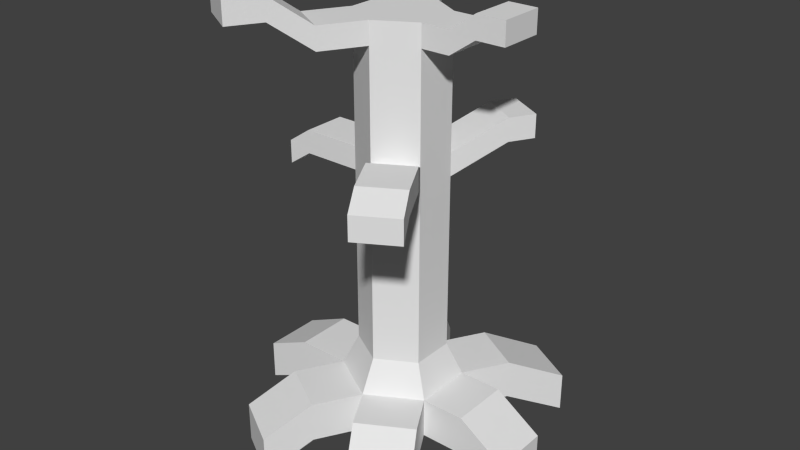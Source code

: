 # Source: tree.blend  (saved by Blender 2.74.0; exported with 4.5.12 LTS)
import bpy
from mathutils import Matrix  # noqa: F401  (used for matrix-valued properties, if any)

bpy.ops.wm.read_factory_settings(use_empty=True)
scene = bpy.context.scene
scene.name = 'Scene'

# ---- collections
col_collection_1 = bpy.data.collections.new('Collection 1'); scene.collection.children.link(col_collection_1)

# ---- world
world_world = bpy.data.worlds.new('World'); scene.world = world_world
world_world.color = (0.05088, 0.05088, 0.05088)
world_world.use_sun_shadow = False
world_world.sun_shadow_jitter_overblur = 0.0
world_world.cycles.sampling_method = 'MANUAL'
world_world.cycles.sample_map_resolution = 256

# ---- meshes
me_circle = bpy.data.meshes.new('Circle')
me_circle.from_pydata([(0.0, 1.0, 0.0), (-0.866, 0.5, 0.0), (-0.866, -0.5, 0.0), (8.742e-08, -1.0, 0.0), (0.866, -0.5, 0.0), (0.866, 0.5, 0.0), (0.0, 1.0, 0.6817), (-0.866, 0.5, 0.6817), (-0.866, -0.5, 0.6817), (8.742e-08, -1.0, 0.6817), (0.866, -0.5, 0.6817), (0.866, 0.5, 0.6817), (5.333e-09, 0.7316, 1.228), (-0.6336, 0.3658, 1.228), (-0.6336, -0.3658, 1.228), (6.929e-08, -0.7316, 1.228), (0.6336, -0.3658, 1.228), (0.6336, 0.3658, 1.228), (5.333e-09, 0.7316, 4.618), (-0.6336, 0.3658, 4.618), (-0.6336, -0.3658, 4.618), (6.929e-08, -0.7316, 4.618), (0.6336, -0.3658, 4.618), (0.6336, 0.3658, 4.618), (5.333e-09, 0.7316, 6.411), (-0.6336, 0.3658, 6.411), (-0.6336, -0.3658, 6.411), (6.929e-08, -0.7316, 6.411), (0.6336, -0.3658, 6.411), (0.6336, 0.3658, 6.411), (0.4253, 1.737, 0.0), (1.291, 1.237, 0.0), (0.4253, 1.737, 0.6817), (1.291, 1.237, 0.6817), (1.592, 0.5, 0.0), (1.592, -0.5, 0.0), (1.592, 0.5, 0.6817), (1.592, -0.5, 0.6817), (1.244, -1.154, 0.0), (0.3775, -1.654, 0.0), (1.244, -1.154, 0.6817), (0.3775, -1.654, 0.6817), (-0.4221, -1.731, 0.0), (-1.288, -1.231, 0.0), (-0.4221, -1.731, 0.6817), (-1.288, -1.231, 0.6817), (-1.771, -0.5, 0.0), (-1.771, 0.5, 0.0), (-1.771, -0.5, 0.6817), (-1.771, 0.5, 0.6817), (-1.275, 1.209, 0.0), (-0.4095, 1.709, 0.0), (-1.275, 1.209, 0.6817), (-0.4095, 1.709, 0.6817), (-2.568, -0.5, -0.3573), (-2.568, 0.5, -0.3573), (-2.568, -0.5, 0.3244), (-2.568, 0.5, 0.3244), (-1.634, 1.83, -0.6842), (-0.768, 2.33, -0.6842), (-1.634, 1.83, -0.00256), (-0.768, 2.33, -0.00256), (-0.8265, -2.432, -0.4708), (-1.693, -1.932, -0.4708), (-0.8265, -2.432, 0.2108), (-1.693, -1.932, 0.2108), (1.605, -1.779, -0.6129), (0.7385, -2.279, -0.6129), (1.605, -1.779, 0.06875), (0.7385, -2.279, 0.06875), (2.391, 0.5, -0.5361), (2.391, -0.5, -0.5361), (2.391, 0.5, 0.1456), (2.391, -0.5, 0.1456), (0.9452, 2.637, -0.5107), (1.811, 2.137, -0.5107), (0.9452, 2.637, 0.171), (1.811, 2.137, 0.171), (5.333e-09, 0.7316, 6.78), (-0.6336, 0.3658, 6.78), (-0.6336, -0.3658, 6.78), (6.929e-08, -0.7316, 6.78), (0.6336, -0.3658, 6.78), (0.6336, 0.3658, 6.78), (1.111, 0.3658, 6.411), (1.111, -0.3658, 6.411), (1.111, 0.3658, 6.78), (1.111, -0.3658, 6.78), (1.545, 0.3658, 6.712), (1.545, -0.3658, 6.712), (1.545, 0.3658, 7.081), (1.545, -0.3658, 7.081), (2.019, 0.3658, 6.712), (2.019, -0.3658, 6.712), (2.019, 0.3658, 7.081), (2.019, -0.3658, 7.081), (-0.93, 0.8792, 6.411), (-0.2964, 1.245, 6.411), (-0.93, 0.8792, 6.78), (-0.2964, 1.245, 6.78), (-1.199, 1.345, 6.797), (-0.5652, 1.711, 6.797), (-1.199, 1.345, 7.167), (-0.5652, 1.711, 7.167), (-1.42, 1.728, 6.797), (-0.7864, 2.094, 6.797), (-1.42, 1.728, 7.167), (-0.7864, 2.094, 7.167), (-0.3821, -1.393, 6.411), (-1.016, -1.028, 6.411), (-0.3821, -1.393, 6.78), (-1.016, -1.028, 6.78), (-0.7185, -1.976, 6.894), (-1.352, -1.61, 6.894), (-0.7185, -1.976, 7.263), (-1.352, -1.61, 7.263), (-1.009, -2.478, 6.894), (-1.642, -2.113, 6.894), (-1.009, -2.478, 7.263), (-1.642, -2.113, 7.263), (-0.6336, -0.3658, 4.225), (6.929e-08, -0.7316, 4.225), (-0.6336, 0.3658, 4.225), (0.6336, 0.3658, 4.225), (5.333e-09, 0.7316, 4.225), (0.6336, -0.3658, 4.225), (0.4696, 1.545, 5.043), (1.103, 1.179, 5.043), (0.4696, 1.545, 4.65), (1.103, 1.179, 4.65), (0.6948, 1.935, 5.043), (1.328, 1.569, 5.043), (0.6948, 1.935, 4.65), (1.328, 1.569, 4.65), (-1.613, -0.3658, 4.618), (-1.613, 0.3658, 4.618), (-1.613, -0.3658, 4.225), (-1.613, 0.3658, 4.225), (-2.013, -0.3658, 4.344), (-2.013, 0.3658, 4.344), (-2.013, -0.3658, 3.951), (-2.013, 0.3658, 3.951), (1.234, -1.149, 5.079), (0.6008, -1.515, 5.079), (0.6008, -1.515, 4.687), (1.234, -1.149, 4.687), (1.61, -1.799, 5.079), (0.9763, -2.165, 5.079), (0.9763, -2.165, 4.687), (1.61, -1.799, 4.687), (1.832, -2.185, 4.875), (1.199, -2.551, 4.875), (1.199, -2.551, 4.483), (1.832, -2.185, 4.483)], [], [(5, 0, 30, 31), (0, 1, 50, 51), (10, 4, 35, 37), (4, 10, 40, 38), (9, 8, 45, 44), (7, 1, 47, 49), (10, 11, 17, 16), (9, 10, 16, 15), (8, 9, 15, 14), (7, 8, 14, 13), (11, 6, 12, 17), (6, 7, 13, 12), (120, 121, 21, 20), (19, 122, 137, 135), (123, 124, 128, 129), (124, 122, 19, 18), (125, 123, 23, 22), (22, 21, 143, 142), (23, 18, 24, 29), (18, 19, 25, 24), (22, 23, 29, 28), (21, 22, 28, 27), (20, 21, 27, 26), (19, 20, 26, 25), (32, 33, 77, 76), (0, 6, 32, 30), (11, 5, 31, 33), (6, 11, 33, 32), (37, 35, 71, 73), (11, 10, 37, 36), (4, 5, 34, 35), (5, 11, 36, 34), (39, 38, 66, 67), (10, 9, 41, 40), (3, 4, 38, 39), (9, 3, 39, 41), (42, 44, 64, 62), (8, 2, 43, 45), (2, 3, 42, 43), (3, 9, 44, 42), (46, 48, 56, 54), (2, 8, 48, 46), (8, 7, 49, 48), (1, 2, 46, 47), (52, 53, 61, 60), (1, 7, 52, 50), (6, 0, 51, 53), (7, 6, 53, 52), (55, 54, 56, 57), (49, 47, 55, 57), (48, 49, 57, 56), (47, 46, 54, 55), (59, 58, 60, 61), (51, 50, 58, 59), (50, 52, 60, 58), (53, 51, 59, 61), (63, 62, 64, 65), (44, 45, 65, 64), (43, 42, 62, 63), (45, 43, 63, 65), (67, 66, 68, 69), (41, 39, 67, 69), (38, 40, 68, 66), (40, 41, 69, 68), (71, 70, 72, 73), (34, 36, 72, 70), (36, 37, 73, 72), (35, 34, 70, 71), (75, 74, 76, 77), (31, 30, 74, 75), (30, 32, 76, 74), (33, 31, 75, 77), (27, 28, 82, 81), (26, 27, 108, 109), (25, 26, 80, 79), (29, 24, 78, 83), (79, 78, 99, 98), (29, 83, 86, 84), (84, 86, 90, 88), (83, 82, 87, 86), (82, 28, 85, 87), (28, 29, 84, 85), (89, 88, 92, 93), (87, 85, 89, 91), (86, 87, 91, 90), (85, 84, 88, 89), (93, 92, 94, 95), (88, 90, 94, 92), (91, 89, 93, 95), (90, 91, 95, 94), (99, 97, 101, 103), (25, 79, 98, 96), (24, 25, 96, 97), (78, 24, 97, 99), (102, 103, 107, 106), (96, 98, 102, 100), (98, 99, 103, 102), (97, 96, 100, 101), (105, 104, 106, 107), (101, 100, 104, 105), (103, 101, 105, 107), (100, 102, 106, 104), (109, 108, 112, 113), (80, 26, 109, 111), (81, 80, 111, 110), (27, 81, 110, 108), (112, 114, 118, 116), (111, 109, 113, 115), (108, 110, 114, 112), (110, 111, 115, 114), (117, 116, 118, 119), (114, 115, 119, 118), (113, 112, 116, 117), (115, 113, 117, 119), (79, 80, 81, 82, 83, 78), (15, 16, 125, 121), (16, 17, 123, 125), (12, 13, 122, 124), (17, 12, 124, 123), (13, 14, 120, 122), (14, 15, 121, 120), (127, 129, 133, 131), (23, 123, 129, 127), (124, 18, 126, 128), (18, 23, 127, 126), (133, 132, 130, 131), (128, 126, 130, 132), (126, 127, 131, 130), (129, 128, 132, 133), (136, 134, 138, 140), (20, 19, 135, 134), (122, 120, 136, 137), (120, 20, 134, 136), (141, 140, 138, 139), (134, 135, 139, 138), (137, 136, 140, 141), (135, 137, 141, 139), (142, 143, 147, 146), (21, 121, 144, 143), (121, 125, 145, 144), (125, 22, 142, 145), (149, 146, 150, 153), (144, 145, 149, 148), (145, 142, 146, 149), (143, 144, 148, 147), (152, 153, 150, 151), (147, 148, 152, 151), (146, 147, 151, 150), (148, 149, 153, 152)])
_uv = me_circle.uv_layers.new(name='UVMap')
_uv.uv.foreach_set('vector', [0.9724, 0.5735, 0.5394, 0.8235, 0.7521, 1.192, 1.185, 0.9418, 0.5394, 0.8235, 0.1064, 0.5735, -0.09831, 0.9281, 0.3347, 1.178, 0.9724, 0.4637, 0.9724, 0.1229, 1.336, 0.1229, 1.336, 0.4637, 0.07352, 0.1229, 0.07352, 0.4637, -0.2534, 0.4637, -0.2534, 0.1229, 0.5394, 0.8235, 0.1064, 1.074, -0.1046, 0.708, 0.3284, 0.458, 0.1064, 0.4637, 0.1064, 0.1229, -0.346, 0.1229, -0.346, 0.4637, 0.07352, 0.4637, 0.5735, 0.4637, 0.5064, 0.7368, 0.1406, 0.7368, 0.5394, 0.4637, 0.9724, 0.4637, 0.8562, 0.7368, 0.5394, 0.7368, 0.1064, 0.4637, 0.5394, 0.4637, 0.5394, 0.7368, 0.2226, 0.7368, 0.5735, 0.4637, 0.07352, 0.4637, 0.1406, 0.7368, 0.5064, 0.7368, 0.9724, 0.4637, 0.5394, 0.4637, 0.5394, 0.7368, 0.8562, 0.7368, 0.5394, 0.4637, 0.1064, 0.4637, 0.2226, 0.7368, 0.5394, 0.7368, 0.2226, 0.2354, 0.5394, 0.2354, 0.5394, 0.4318, 0.2226, 0.4318, 0.2226, 0.4318, 0.2226, 0.2354, -0.2671, 0.2354, -0.2671, 0.4318, 0.8562, 0.5064, 0.5394, 0.6893, 0.7742, 1.096, 1.091, 0.9131, 0.5394, 0.2354, 0.2226, 0.2354, 0.2226, 0.4318, 0.5394, 0.4318, 0.1406, 0.2354, 0.5064, 0.2354, 0.5064, 0.4318, 0.1406, 0.4318, 0.8562, 0.1406, 0.5394, -0.04228, 0.8399, -0.4339, 1.157, -0.251, 0.8562, 0.4318, 0.5394, 0.4318, 0.5394, 1.328, 0.8562, 1.328, 0.5394, 0.4318, 0.2226, 0.4318, 0.2226, 1.328, 0.5394, 1.328, 0.1406, 0.4318, 0.5064, 0.4318, 0.5064, 1.328, 0.1406, 1.328, 0.5394, 0.4318, 0.8562, 0.4318, 0.8562, 1.328, 0.5394, 1.328, 0.2226, 0.4318, 0.5394, 0.4318, 0.5394, 1.328, 0.2226, 1.328, 0.5064, 0.4318, 0.1406, 0.4318, 0.1406, 1.328, 0.5064, 1.328, 0.7521, 0.1918, 1.185, -0.05816, 1.445, 0.3921, 1.012, 0.6421, 0.8235, 0.1229, 0.8235, 0.4637, 1.192, 0.4637, 1.192, 0.1229, 0.5735, 0.4637, 0.5735, 0.1229, 0.9418, 0.1229, 0.9418, 0.4637, 0.5394, 0.8235, 0.9724, 0.5735, 1.185, 0.9418, 0.7521, 1.192, 0.3356, 0.4637, 0.3356, 0.1229, 0.7349, -0.1451, 0.7349, 0.1957, 0.9724, 0.5735, 0.9724, 0.07352, 1.336, 0.07352, 1.336, 0.5735, 0.9724, 0.07352, 0.9724, 0.5735, 1.336, 0.5735, 1.336, 0.07352, 0.9724, 0.1229, 0.9724, 0.4637, 1.336, 0.4637, 1.336, 0.1229, 0.7282, 0.4966, 1.161, 0.7466, 1.342, 0.4339, 0.9087, 0.1839, 0.9724, 0.07352, 0.5394, -0.1765, 0.7282, -0.5034, 1.161, -0.2534, 0.5394, 0.8235, 0.9724, 1.074, 1.161, 0.7466, 0.7282, 0.4966, 0.8235, 0.4637, 0.8235, 0.1229, 0.4966, 0.1229, 0.4966, 0.4637, 0.458, 0.1229, 0.458, 0.4637, 0.1077, 0.2283, 0.1077, -0.1125, 0.07352, 0.4637, 0.07352, 0.1229, -0.292, 0.1229, -0.292, 0.4637, 0.1064, 0.07352, 0.5394, -0.1765, 0.3284, -0.542, -0.1046, -0.292, 0.8235, 0.1229, 0.8235, 0.4637, 0.458, 0.4637, 0.458, 0.1229, 0.654, 0.1229, 0.654, 0.4637, 0.2556, 0.2851, 0.2556, -0.05572, 0.1064, 0.1229, 0.1064, 0.4637, -0.346, 0.4637, -0.346, 0.1229, 0.1064, 0.07352, 0.1064, 0.5735, -0.346, 0.5735, -0.346, 0.07352, 0.1064, 0.5735, 0.1064, 0.07352, -0.346, 0.07352, -0.346, 0.5735, 0.9017, 0.9281, 1.335, 1.178, 1.155, 1.489, 0.7224, 1.239, 0.5735, 0.1229, 0.5735, 0.4637, 0.9281, 0.4637, 0.9281, 0.1229, 0.8235, 0.4637, 0.8235, 0.1229, 1.178, 0.1229, 1.178, 0.4637, 0.1064, 0.5735, 0.5394, 0.8235, 0.3347, 1.178, -0.09831, 0.9281, 0.5735, 0.9443, 0.07352, 0.9443, 0.07352, 1.285, 0.5735, 1.285, 0.654, 0.4637, 0.654, 0.1229, 0.2556, -0.05572, 0.2556, 0.2851, 0.654, 0.07352, 0.654, 0.5735, 0.2556, 0.5735, 0.2556, 0.07352, 0.654, 0.5735, 0.654, 0.07352, 0.2556, 0.07352, 0.2556, 0.5735, 0.1554, 0.7808, -0.2776, 0.7808, -0.2776, 1.122, 0.1554, 1.122, 0.3347, 0.1781, -0.09831, -0.07188, -0.2776, 0.2386, 0.1554, 0.4886, 0.9281, 0.1229, 0.9281, 0.4637, 1.239, 0.1216, 1.239, -0.2192, 0.1781, 0.4637, 0.1781, 0.1229, 0.4886, -0.2192, 0.4886, 0.1216, 0.6932, 0.8875, 1.126, 0.8875, 1.126, 1.228, 0.6932, 1.228, 0.3284, 0.458, -0.1046, 0.708, -0.3068, 0.3577, 0.1262, 0.1077, 0.8954, 0.708, 1.328, 0.458, 1.126, 0.1077, 0.6932, 0.3577, 0.708, 0.4637, 0.708, 0.1229, 0.3577, -0.1125, 0.3577, 0.2283, 0.9087, 0.8165, 1.342, 0.8165, 1.342, 1.157, 0.9087, 1.157, 0.4966, 0.4637, 0.4966, 0.1229, 0.1839, -0.1835, 0.1839, 0.1573, 0.7466, 0.1229, 0.7466, 0.4637, 0.4339, 0.1573, 0.4339, -0.1835, 0.1612, 0.7466, -0.2718, 0.4966, -0.0913, 0.1839, 0.3417, 0.4339, 0.07352, 0.8549, 0.5735, 0.8549, 0.5735, 1.196, 0.07352, 1.196, 0.3356, 0.1229, 0.3356, 0.4637, 0.7349, 0.1957, 0.7349, -0.1451, 0.3356, 0.5735, 0.3356, 0.07352, 0.7349, 0.07352, 0.7349, 0.5735, 0.3356, 0.07352, 0.3356, 0.5735, 0.7349, 0.5735, 0.7349, 0.07352, 0.445, 0.8676, 0.01204, 0.8676, 0.01204, 1.208, 0.445, 1.208, 0.1851, 0.9418, -0.2479, 1.192, 0.01204, 1.642, 0.445, 1.392, 0.1918, 0.1229, 0.1918, 0.4637, 0.6421, 0.2084, 0.6421, -0.1324, 0.9418, 0.4637, 0.9418, 0.1229, 1.392, -0.1324, 1.392, 0.2084, 0.5394, 0.3282, 0.8562, 0.3282, 0.8562, 0.5129, 0.5394, 0.5129, 0.2226, 0.1406, 0.5394, -0.04228, 0.3484, -0.3731, 0.03162, -0.1902, 0.5064, 0.3282, 0.1406, 0.3282, 0.1406, 0.5129, 0.5064, 0.5129, 0.8562, 0.3282, 0.5394, 0.3282, 0.5394, 0.5129, 0.8562, 0.5129, 0.2226, 0.5064, 0.5394, 0.6893, 0.3912, 0.946, 0.07443, 0.7631, 0.8562, 0.3282, 0.8562, 0.5129, 1.095, 0.5129, 1.095, 0.3282, 0.09506, 0.3282, 0.09506, 0.5129, 0.3117, 0.6635, 0.3117, 0.4788, 0.8562, 0.5064, 0.8562, 0.1406, 1.095, 0.1406, 1.095, 0.5064, 0.8562, 0.5129, 0.8562, 0.3282, 1.095, 0.3282, 1.095, 0.5129, 0.8562, 0.1406, 0.8562, 0.5064, 1.095, 0.5064, 1.095, 0.1406, 0.3117, 0.1406, 0.3117, 0.5064, 0.5492, 0.5064, 0.5492, 0.1406, 0.09506, 0.5129, 0.09506, 0.3282, 0.3117, 0.4788, 0.3117, 0.6635, 0.09506, 0.5064, 0.09506, 0.1406, 0.3117, 0.1406, 0.3117, 0.5064, 0.09506, 0.1406, 0.09506, 0.5064, 0.3117, 0.5064, 0.3117, 0.1406, 0.1406, 0.4788, 0.5064, 0.4788, 0.5064, 0.6635, 0.1406, 0.6635, 0.3117, 0.4788, 0.3117, 0.6635, 0.5492, 0.6635, 0.5492, 0.4788, 0.3117, 0.6635, 0.3117, 0.4788, 0.5492, 0.4788, 0.5492, 0.6635, 0.3117, 0.5064, 0.3117, 0.1406, 0.5492, 0.1406, 0.5492, 0.5064, 0.946, 0.5129, 0.946, 0.3282, 1.179, 0.5215, 1.179, 0.7063, 0.5064, 0.3282, 0.5064, 0.5129, 0.7631, 0.5129, 0.7631, 0.3282, 0.5394, 0.6893, 0.2226, 0.5064, 0.07443, 0.7631, 0.3912, 0.946, 0.6893, 0.5129, 0.6893, 0.3282, 0.946, 0.3282, 0.946, 0.5129, 0.94, 0.9959, 1.257, 1.179, 1.146, 1.37, 0.8295, 1.187, 0.7631, 0.3282, 0.7631, 0.5129, 0.9959, 0.7063, 0.9959, 0.5215, 0.07443, 0.7631, 0.3912, 0.946, 0.2568, 1.179, -0.05997, 0.9959, 0.3912, 0.946, 0.07443, 0.7631, -0.05997, 0.9959, 0.2568, 1.179, 0.1462, 0.5215, -0.1705, 0.5215, -0.1705, 0.7063, 0.1462, 0.7063, 0.2568, 0.1788, -0.05997, -0.004069, -0.1705, 0.1875, 0.1462, 0.3704, 0.1788, 0.7063, 0.1788, 0.5215, 0.3704, 0.5215, 0.3704, 0.7063, 0.9959, 0.5215, 0.9959, 0.7063, 1.187, 0.7063, 1.187, 0.5215, 0.03162, 0.8098, 0.3484, 0.6269, 0.1802, 0.3355, -0.1366, 0.5184, 0.1406, 0.5129, 0.1406, 0.3282, -0.1902, 0.3282, -0.1902, 0.5129, 0.5394, 0.9577, 0.2226, 1.141, 0.03162, 0.8098, 0.3484, 0.6269, 0.9577, 0.3282, 0.9577, 0.5129, 0.6269, 0.5129, 0.6269, 0.3282, 0.3355, 0.5697, 0.3355, 0.7545, 0.0843, 0.7545, 0.0843, 0.5697, 0.8098, 0.5129, 0.8098, 0.3282, 0.5184, 0.5697, 0.5184, 0.7545, 0.6269, 0.3282, 0.6269, 0.5129, 0.3355, 0.7545, 0.3355, 0.5697, 0.3484, 0.6269, 0.03162, 0.8098, -0.1366, 0.5184, 0.1802, 0.3355, 0.7184, 0.5697, 1.035, 0.5697, 1.035, 0.7545, 0.7184, 0.7545, 0.1802, 0.3355, -0.1366, 0.5184, -0.2816, 0.2672, 0.03516, 0.0843, 0.8634, 0.5184, 1.18, 0.3355, 1.035, 0.0843, 0.7184, 0.2672, 0.5184, 0.7545, 0.5184, 0.5697, 0.2672, 0.5697, 0.2672, 0.7545, 0.2226, 0.5064, 0.2226, 0.1406, 0.5394, -0.04228, 0.8562, 0.1406, 0.8562, 0.5064, 0.5394, 0.6893, 0.5394, 0.7368, 0.8562, 0.7368, 0.8562, 2.235, 0.5394, 2.235, 0.1406, 0.7368, 0.5064, 0.7368, 0.5064, 2.235, 0.1406, 2.235, 0.5394, 0.7368, 0.2226, 0.7368, 0.2226, 2.235, 0.5394, 2.235, 0.8562, 0.7368, 0.5394, 0.7368, 0.5394, 2.235, 0.8562, 2.235, 0.5064, 0.7368, 0.1406, 0.7368, 0.1406, 2.235, 0.5064, 2.235, 0.2226, 0.7368, 0.5394, 0.7368, 0.5394, 2.235, 0.2226, 2.235, 0.9131, 0.6443, 0.9131, 0.448, 1.108, 0.448, 1.108, 0.6443, 0.5064, 0.4318, 0.5064, 0.2354, 0.9131, 0.448, 0.9131, 0.6443, 0.6893, 0.2354, 0.6893, 0.4318, 1.096, 0.6443, 1.096, 0.448, 0.5394, 0.6893, 0.8562, 0.5064, 1.091, 0.9131, 0.7742, 1.096, 0.2036, 0.448, -0.1132, 0.448, -0.1132, 0.6443, 0.2036, 0.6443, 0.09603, 0.448, 0.09603, 0.6443, 0.2911, 0.6443, 0.2911, 0.448, 0.7742, 0.09603, 1.091, -0.08687, 1.204, 0.1082, 0.8868, 0.2911, 0.09104, 0.9131, -0.2258, 1.096, -0.1132, 1.291, 0.2036, 1.108, 0.7329, 0.2354, 0.7329, 0.4318, 0.5328, 0.2947, 0.5328, 0.09841, 0.2226, 0.1406, 0.2226, 0.5064, -0.2671, 0.5064, -0.2671, 0.1406, 0.2226, 0.5064, 0.2226, 0.1406, -0.2671, 0.1406, -0.2671, 0.5064, 0.2226, 0.2354, 0.2226, 0.4318, -0.2671, 0.4318, -0.2671, 0.2354, 0.5064, 0.09841, 0.1406, 0.09841, 0.1406, 0.2947, 0.5064, 0.2947, 0.7329, 0.1406, 0.7329, 0.5064, 0.5328, 0.5064, 0.5328, 0.1406, 0.7329, 0.5064, 0.7329, 0.1406, 0.5328, 0.1406, 0.5328, 0.5064, 0.7329, 0.4318, 0.7329, 0.2354, 0.5328, 0.09841, 0.5328, 0.2947, 0.1566, 0.749, -0.1601, 0.5661, 0.0276, 0.2409, 0.3444, 0.4238, 0.9577, 0.4318, 0.9577, 0.2354, 0.5661, 0.4662, 0.5661, 0.6625, 0.5394, 0.9577, 0.8562, 1.141, 1.157, 0.749, 0.8399, 0.5661, 0.1406, 0.2354, 0.1406, 0.4318, -0.251, 0.6625, -0.251, 0.4662, 0.4238, 0.4662, 0.4238, 0.6625, 0.2312, 0.5064, 0.2312, 0.3101, 0.8399, 0.5661, 1.157, 0.749, 1.344, 0.4238, 1.028, 0.2409, 0.749, 0.4662, 0.749, 0.6625, 0.4238, 0.6625, 0.4238, 0.4662, 0.5661, 0.6625, 0.5661, 0.4662, 0.2409, 0.4662, 0.2409, 0.6625, 0.1388, 0.3101, 0.4556, 0.3101, 0.4556, 0.5064, 0.1388, 0.5064, 0.2409, 0.6625, 0.2409, 0.4662, 0.04827, 0.3101, 0.04827, 0.5064, 0.3444, 0.4238, 0.0276, 0.2409, 0.1388, 0.04827, 0.4556, 0.2312, 0.0276, 0.2409, 0.3444, 0.4238, 0.4556, 0.2312, 0.1388, 0.04827])
me_circle.use_remesh_preserve_volume = False
me_circle.use_remesh_preserve_attributes = False
me_circle.use_mirror_vertex_groups = False
me_circle.update()

# ---- objects
ob_circle = bpy.data.objects.new('Circle', me_circle)

# ---- transforms, parenting, visibility, modifiers, constraints
ob_circle.location = (-7.921, -4.353, 1.246)
ob_circle.lineart.crease_threshold = 0.0

# ---- collection membership
col_collection_1.objects.link(ob_circle)

# ---- scene / render settings (as saved in the file)
scene.frame_start = 1; scene.frame_end = 250; scene.frame_set(1)
scene.render.engine = 'BLENDER_EEVEE_NEXT'
scene.render.resolution_percentage = 50
scene.render.dither_intensity = 0.0
scene.cycles.use_denoising = False
scene.cycles.samples = 10
scene.cycles.sampling_pattern = 'TABULATED_SOBOL'
scene.cycles.light_sampling_threshold = 0.0
scene.cycles.use_adaptive_sampling = False
scene.cycles.use_light_tree = False
scene.cycles.blur_glossy = 0.0
scene.cycles.pixel_filter_type = 'GAUSSIAN'
scene.cycles.sample_clamp_indirect = 0.0
scene.view_settings.view_transform = 'Standard'
bpy.context.view_layer.update()

# ---- added for rendering (the .blend has no active camera and no usable light): camera, sun
cam_auto = bpy.data.cameras.new('AutoCamera')
cam_auto.lens = 50.0
cam_auto.sensor_width = 36.0
cam_auto.clip_end = 1000.0
ob_auto_camera = bpy.data.objects.new('AutoCamera', cam_auto)
scene.collection.objects.link(ob_auto_camera)
ob_auto_camera.location = (1.8977, -16.1983, 12.4611)
ob_auto_camera.rotation_euler = (1.09748, -7.21219e-08, 0.694738)
scene.camera = ob_auto_camera
light_auto_sun = bpy.data.lights.new('AutoSun', 'SUN')
light_auto_sun.energy = 3.0
light_auto_sun.angle = 0.0523599
ob_auto_sun = bpy.data.objects.new('AutoSun', light_auto_sun)
scene.collection.objects.link(ob_auto_sun)
ob_auto_sun.rotation_euler = (0.872665, 0.174533, 0.523599)
bpy.context.view_layer.update()
